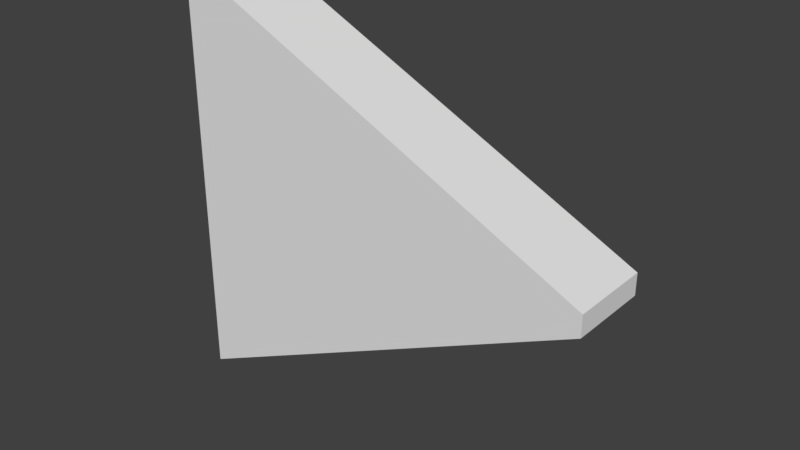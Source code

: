 # Source: Arrow.blend  (saved by Blender 2.79.0; exported with 4.5.12 LTS)
import bpy
from mathutils import Matrix  # noqa: F401  (used for matrix-valued properties, if any)

bpy.ops.wm.read_factory_settings(use_empty=True)
scene = bpy.context.scene
scene.name = 'Scene'

# ---- collections
col_collection_1 = bpy.data.collections.new('Collection 1'); scene.collection.children.link(col_collection_1)

# ---- world
world_world = bpy.data.worlds.new('World'); scene.world = world_world
world_world.color = (0.05088, 0.05088, 0.05088)
world_world.use_sun_shadow = False
world_world.sun_shadow_jitter_overblur = 0.0
world_world.cycles.sampling_method = 'MANUAL'

# ---- meshes
me_cube_001 = bpy.data.meshes.new('Cube.001')
me_cube_001.from_pydata([(-1.0, -1.0, -1.0), (-1.0, -1.0, 1.0), (-1.0, -0.6103, -1.0), (-1.0, -0.6103, 1.0), (1.0, -1.0, -0.05), (1.0, -1.0, 0.05), (1.0, -0.6103, -0.05), (1.0, -0.6103, 0.05)], [], [(0, 1, 3, 2), (2, 3, 7, 6), (6, 7, 5, 4), (4, 5, 1, 0), (2, 6, 4, 0), (7, 3, 1, 5)])
_uv = me_cube_001.uv_layers.new(name='UVMap')
_uv.uv.foreach_set('vector', [0.7196, 0.5, 0.7196, 4.47e-08, 0.8598, 0.0, 0.8598, 0.5, 1.501e-07, 0.5, 0.0, 0.0, 0.7196, 0.2375, 0.7196, 0.2625, 1.0, 0.2375, 1.0, 0.2625, 0.8598, 0.2625, 0.8598, 0.2375, 0.0, 0.7625, 0.0, 0.7375, 0.7196, 0.5, 0.7196, 1.0, 1.0, 0.0, 1.0, 0.2375, 0.8598, 0.2375, 0.8598, 2.98e-08, 1.0, 0.2625, 1.0, 0.5, 0.8598, 0.5, 0.8598, 0.2625])
me_cube_001.use_remesh_preserve_volume = False
me_cube_001.use_remesh_preserve_attributes = False
me_cube_001.use_mirror_vertex_groups = False
me_cube_001.update()

# ---- objects
ob_cube = bpy.data.objects.new('Cube', me_cube_001)

# ---- transforms, parenting, visibility, modifiers, constraints
ob_cube.location = (0.0, 0.0, 0.0)
ob_cube.lineart.crease_threshold = 0.0

# ---- collection membership
col_collection_1.objects.link(ob_cube)

# ---- scene / render settings (as saved in the file)
scene.frame_start = 1; scene.frame_end = 250; scene.frame_set(1)
scene.render.engine = 'BLENDER_EEVEE_NEXT'
scene.render.resolution_percentage = 50
scene.render.dither_intensity = 0.0
scene.cycles.use_denoising = False
scene.cycles.samples = 128
scene.cycles.sampling_pattern = 'TABULATED_SOBOL'
scene.cycles.use_adaptive_sampling = False
scene.cycles.use_light_tree = False
scene.cycles.blur_glossy = 0.0
scene.cycles.sample_clamp_indirect = 0.0
scene.view_settings.view_transform = 'Standard'
bpy.context.view_layer.update()

# ---- added for rendering (the .blend has no active camera and no usable light): camera, sun
cam_auto = bpy.data.cameras.new('AutoCamera')
cam_auto.lens = 50.0
cam_auto.sensor_width = 36.0
cam_auto.clip_end = 1000.0
ob_auto_camera = bpy.data.objects.new('AutoCamera', cam_auto)
scene.collection.objects.link(ob_auto_camera)
ob_auto_camera.location = (2.64165, -3.97515, 2.11332)
ob_auto_camera.rotation_euler = (1.09748, -7.21219e-08, 0.694738)
scene.camera = ob_auto_camera
light_auto_sun = bpy.data.lights.new('AutoSun', 'SUN')
light_auto_sun.energy = 3.0
light_auto_sun.angle = 0.0523599
ob_auto_sun = bpy.data.objects.new('AutoSun', light_auto_sun)
scene.collection.objects.link(ob_auto_sun)
ob_auto_sun.rotation_euler = (0.872665, 0.174533, 0.523599)
bpy.context.view_layer.update()
